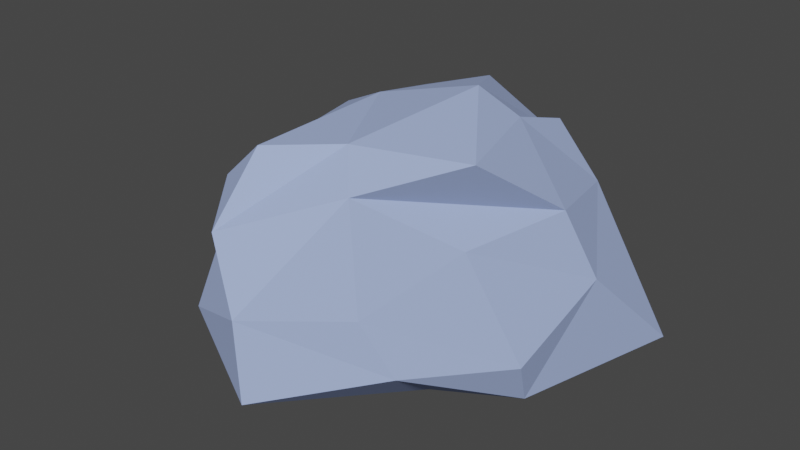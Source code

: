 # Source: lowpolyrock.blend  (saved by Blender 2.83.10; exported with 4.5.12 LTS)
import bpy
from mathutils import Matrix  # noqa: F401  (used for matrix-valued properties, if any)

bpy.ops.wm.read_factory_settings(use_empty=True)
scene = bpy.context.scene
scene.name = 'Scene'

# ---- collections
col_collection = bpy.data.collections.new('Collection'); scene.collection.children.link(col_collection)

# ---- materials (node trees are filled in below, after node groups)
mat_material_001 = bpy.data.materials.new('Material.001')
mat_material_001.use_transparent_shadow = False

# ---- material node trees
mat_material_001.use_nodes = True; mat_material_001.node_tree.nodes.clear()
_N = mat_material_001.node_tree.nodes; _L = mat_material_001.node_tree.links
n0 = _N.new('ShaderNodeBsdfPrincipled'); n0.name = 'Principled BSDF'; n0.location = (10, 300)
n0.distribution = 'GGX'
n0.subsurface_method = 'BURLEY'
n0.inputs[0].default_value = (0.3689, 0.4707, 0.8, 1.0)
n0.inputs[2].default_value = 1.0
n0.inputs[3].default_value = 1.45
n0.inputs[27].default_value = (0.0, 0.0, 0.0, 1.0)
n0.inputs[28].default_value = 1.0
n1 = _N.new('ShaderNodeOutputMaterial'); n1.name = 'Material Output'; n1.location = (300, 300)
_L.new(n0.outputs[0], n1.inputs[0])
n1.is_active_output = True

# ---- world
world_world = bpy.data.worlds.new('World'); scene.world = world_world
world_world.use_nodes = True; world_world.node_tree.nodes.clear()
_N = world_world.node_tree.nodes; _L = world_world.node_tree.links
n0 = _N.new('ShaderNodeOutputWorld'); n0.name = 'World Output'; n0.location = (300, 300)
n1 = _N.new('ShaderNodeBackground'); n1.name = 'Background'; n1.location = (10, 300)
n1.inputs[0].default_value = (0.05088, 0.05088, 0.05088, 1.0)
_L.new(n1.outputs[0], n0.inputs[0])
n0.is_active_output = True
world_world.color = (0.05088, 0.05088, 0.05088)
world_world.use_sun_shadow = False
world_world.sun_shadow_jitter_overblur = 0.0

# ---- meshes
me_cube = bpy.data.meshes.new('Cube')
me_cube.from_pydata([(0.3552, 0.264, 0.1432), (0.2524, 0.6755, -0.8841), (0.8377, 0.7472, -0.9036), (0.6396, 0.1748, -0.1366), (0.2304, -0.5879, 0.07093), (0.4158, -0.5588, -0.6203), (-0.3462, 0.5723, 0.02897), (-0.6726, 0.05952, -0.898), (-0.6131, 0.5856, -0.579), (-0.4383, -0.5955, -0.2738), (0.5227, -0.254, 0.1633), (0.05212, -0.9843, -0.661), (-0.3101, 0.8819, -0.3321), (0.4996, -0.2681, -0.1803), (0.3095, -0.6405, -0.3723), (-0.1581, 0.01009, -0.8901), (0.2554, 0.3403, -0.8966), (-0.7142, -0.1187, -0.4492), (-0.6596, 0.3063, -0.2585), (-0.001979, -0.9526, -0.3434), (0.2136, 0.1798, 0.2634), (-0.1968, 0.07473, 0.1687), (0.7427, 0.2764, -0.4441), (-0.3057, -0.6611, 0.03015), (-0.7879, -0.3338, -0.8561), (-0.8247, 0.1474, -0.7191), (0.478, 0.6971, -0.2468), (-0.5929, 0.8476, -0.2311), (-0.1459, -0.6492, 0.1857), (0.08672, -0.4308, 0.1825), (-0.1433, -0.8922, -0.06386), (0.2968, -0.2099, -0.9043), (-0.4055, -0.7741, -0.5221), (-0.5887, -0.2188, -0.1059), (-0.5598, 0.2811, -0.01651), (-0.09492, 0.6914, 0.09494), (0.332, 0.597, 0.03048), (0.09479, 0.8971, -0.1654), (0.6409, -0.03451, -0.8886), (0.6821, -0.1384, -0.6739), (0.0751, 0.7782, -0.4401)], [], [(17, 34, 18), (17, 24, 32), (19, 30, 9), (19, 9, 32), (0, 3, 26), (1, 38, 16), (22, 38, 2), (14, 5, 39), (9, 23, 33), (33, 23, 28), (23, 30, 28), (7, 24, 25), (7, 1, 15), (32, 9, 17), (12, 8, 27), (27, 18, 34), (27, 25, 18), (27, 8, 25), (27, 34, 6), (21, 28, 29), (20, 0, 37), (37, 0, 36), (5, 19, 11), (35, 6, 21), (37, 35, 20), (21, 6, 34), (40, 1, 8), (7, 15, 24), (38, 31, 16), (16, 31, 15), (24, 15, 31), (9, 33, 17), (17, 33, 34), (17, 18, 25), (4, 30, 19), (14, 19, 5), (14, 4, 19), (11, 19, 32), (20, 21, 29), (35, 21, 20), (10, 29, 4), (0, 20, 10), (3, 13, 22), (13, 3, 4), (22, 26, 3), (0, 26, 36), (1, 2, 38), (9, 30, 23), (1, 40, 26, 2), (25, 24, 17), (7, 25, 8), (15, 1, 16), (7, 8, 1), (26, 22, 2), (4, 14, 13), (12, 27, 6), (4, 29, 30), (29, 28, 30), (10, 3, 0), (10, 4, 3), (33, 21, 34), (6, 37, 12), (5, 31, 38), (38, 39, 5), (39, 38, 22), (39, 22, 13), (14, 39, 13), (12, 37, 40), (40, 37, 26), (26, 37, 36), (12, 40, 8), (10, 20, 29), (28, 21, 33), (11, 24, 31), (11, 32, 24), (35, 37, 6), (5, 11, 31)])
_uv = me_cube.uv_layers.new(name='UVMap')
_uv.uv.foreach_set('vector', [0.4603, 0.1074, 0.5732, 0.1277, 0.5152, 0.1734, 0.4603, 0.1074, 0.4253, 0.08489, 0.4309, 0.04712, 0.4978, 0.883, 0.5657, 0.9106, 0.5146, 0.9646, 0.4978, 0.883, 0.5146, 0.9646, 0.4226, 0.9691, 0.6175, 0.582, 0.5259, 0.603, 0.503, 0.4673, 0.2761, 0.5182, 0.3502, 0.5452, 0.2984, 0.5669, 0.3708, 0.5428, 0.3502, 0.5452, 0.3464, 0.532, 0.4681, 0.7428, 0.4035, 0.7176, 0.406, 0.644, 0.5797, 0.0181, 0.5978, 0.03301, 0.5877, 0.04835, 0.6119, 0.04669, 0.5978, 0.03301, 0.6194, 0.04279, 0.5978, 0.03301, 0.6026, 0.02441, 0.6104, 0.03214, 0.1683, 0.6112, 0.1798, 0.6751, 0.132, 0.6009, 0.1683, 0.6112, 0.2761, 0.5182, 0.2416, 0.6205, 0.4226, 0.9691, 0.5146, 0.9646, 0.4454, 0.9992, 0.505, 0.3182, 0.4367, 0.2446, 0.5067, 0.2527, 0.5067, 0.2527, 0.5152, 0.1734, 0.5818, 0.2196, 0.5067, 0.2527, 0.4245, 0.1586, 0.5152, 0.1734, 0.5067, 0.2527, 0.4226, 0.2214, 0.4245, 0.1586, 0.5067, 0.2527, 0.5782, 0.2357, 0.5782, 0.2423, 0.7947, 0.6098, 0.796, 0.7093, 0.7236, 0.6782, 0.7024, 0.5995, 0.6175, 0.582, 0.7447, 0.5102, 0.7447, 0.5102, 0.6175, 0.582, 0.642, 0.5432, 0.3216, 0.746, 0.2449, 0.7487, 0.2218, 0.74, 0.7548, 0.5373, 0.807, 0.5338, 0.7947, 0.6098, 0.7447, 0.5102, 0.7548, 0.5373, 0.7024, 0.5995, 0.7947, 0.6098, 0.807, 0.5338, 0.8335, 0.5357, 0.4504, 0.3641, 0.4255, 0.3424, 0.4367, 0.2446, 0.1683, 0.6112, 0.2416, 0.6205, 0.1798, 0.6751, 0.3521, 0.6314, 0.2895, 0.6531, 0.2984, 0.5669, 0.2984, 0.5669, 0.2895, 0.6531, 0.2416, 0.6205, 0.1798, 0.6751, 0.2416, 0.6205, 0.2895, 0.6531, 0.5454, 0.05878, 0.5799, 0.1071, 0.4603, 0.1074, 0.4603, 0.1074, 0.5799, 0.1071, 0.5732, 0.1277, 0.4603, 0.1074, 0.5152, 0.1734, 0.4245, 0.1586, 0.5353, 0.7431, 0.5782, 0.8742, 0.4978, 0.883, 0.4681, 0.7428, 0.4978, 0.883, 0.4258, 0.7592, 0.4681, 0.7428, 0.5353, 0.7431, 0.4978, 0.883, 0.4218, 0.907, 0.4978, 0.883, 0.4226, 0.9691, 0.7024, 0.5995, 0.7947, 0.6098, 0.7236, 0.6782, 0.7548, 0.5373, 0.7947, 0.6098, 0.7024, 0.5995, 0.6302, 0.6519, 0.7236, 0.6782, 0.6554, 0.7107, 0.6175, 0.582, 0.7024, 0.5995, 0.6302, 0.6519, 0.5259, 0.603, 0.4857, 0.6685, 0.4431, 0.5774, 0.4857, 0.6685, 0.5259, 0.603, 0.5353, 0.7431, 0.4431, 0.5774, 0.503, 0.4673, 0.5259, 0.603, 0.5815, 0.4967, 0.5782, 0.4914, 0.5926, 0.4711, 0.2761, 0.5182, 0.3464, 0.532, 0.3502, 0.5452, 0.5797, 0.0181, 0.589, 0.01073, 0.5978, 0.03301, 0.2761, 0.5182, 0.284, 0.5038, 0.3364, 0.5172, 0.3464, 0.532, 0.132, 0.6009, 0.1798, 0.6751, 0.1269, 0.6401, 0.1683, 0.6112, 0.132, 0.6009, 0.1316, 0.5467, 0.2416, 0.6205, 0.2761, 0.5182, 0.2984, 0.5669, 0.1683, 0.6112, 0.1755, 0.5184, 0.2761, 0.5182, 0.503, 0.4673, 0.4431, 0.5774, 0.4217, 0.5093, 0.5353, 0.7431, 0.4681, 0.7428, 0.4857, 0.6685, 0.505, 0.3182, 0.5067, 0.2527, 0.5706, 0.2872, 0.6701, 0.7215, 0.7236, 0.6782, 0.7435, 0.7305, 0.7236, 0.6782, 0.796, 0.7093, 0.7435, 0.7305, 0.6302, 0.6519, 0.5259, 0.603, 0.6175, 0.582, 0.6302, 0.6519, 0.5957, 0.7033, 0.5259, 0.603, 0.8589, 0.65, 0.7947, 0.6098, 0.8573, 0.5548, 0.807, 0.5338, 0.7447, 0.5102, 0.7895, 0.5011, 0.3216, 0.746, 0.2895, 0.6531, 0.3521, 0.6314, 0.3521, 0.6314, 0.406, 0.644, 0.4035, 0.7176, 0.406, 0.644, 0.3521, 0.6314, 0.4431, 0.5774, 0.406, 0.644, 0.4431, 0.5774, 0.4857, 0.6685, 0.4681, 0.7428, 0.406, 0.644, 0.4857, 0.6685, 0.505, 0.3182, 0.575, 0.3642, 0.4504, 0.3641, 0.4504, 0.3641, 0.575, 0.3642, 0.503, 0.4673, 0.503, 0.4673, 0.575, 0.3642, 0.576, 0.4922, 0.505, 0.3182, 0.4504, 0.3641, 0.4367, 0.2446, 0.6302, 0.6519, 0.7024, 0.5995, 0.7236, 0.6782, 0.6194, 0.04279, 0.625, 0.04675, 0.6119, 0.04669, 0.2218, 0.74, 0.1798, 0.6751, 0.2895, 0.6531, 0.2218, 0.74, 0.1722, 0.721, 0.1798, 0.6751, 0.7548, 0.5373, 0.7447, 0.5102, 0.807, 0.5338, 0.3216, 0.746, 0.2218, 0.74, 0.2895, 0.6531])
me_cube.materials.append(mat_material_001)
me_cube.use_remesh_preserve_volume = False
me_cube.use_remesh_preserve_attributes = False
me_cube.use_mirror_vertex_groups = False
me_cube.update()

# ---- objects
ob_cube = bpy.data.objects.new('Cube', me_cube)

# ---- transforms, parenting, visibility, modifiers, constraints
ob_cube.location = (0.0, 0.0, 0.0)
ob_cube.scale = (0.4461, 0.4461, 0.4461)
ob_cube.lock_rotations_4d = False
ob_cube.empty_display_type = 'ARROWS'
ob_cube.lineart.crease_threshold = 0.0

# ---- collection membership
col_collection.objects.link(ob_cube)

# ---- scene / render settings (as saved in the file)
scene.frame_start = 1; scene.frame_end = 250; scene.frame_set(1)
scene.render.engine = 'BLENDER_EEVEE_NEXT'
scene.cycles.use_denoising = False
scene.cycles.samples = 128
scene.cycles.sampling_pattern = 'TABULATED_SOBOL'
scene.cycles.use_adaptive_sampling = False
scene.cycles.use_light_tree = False
scene.view_settings.view_transform = 'Filmic'
bpy.context.view_layer.update()

# ---- added for rendering (the .blend has no active camera and no usable light): camera, sun
cam_auto = bpy.data.cameras.new('AutoCamera')
cam_auto.lens = 50.0
cam_auto.sensor_width = 36.0
cam_auto.clip_end = 1000.0
ob_auto_camera = bpy.data.objects.new('AutoCamera', cam_auto)
scene.collection.objects.link(ob_auto_camera)
ob_auto_camera.location = (1.14585, -1.39099, 0.771397)
ob_auto_camera.rotation_euler = (1.09748, -7.21219e-08, 0.694738)
scene.camera = ob_auto_camera
light_auto_sun = bpy.data.lights.new('AutoSun', 'SUN')
light_auto_sun.energy = 3.0
light_auto_sun.angle = 0.0523599
ob_auto_sun = bpy.data.objects.new('AutoSun', light_auto_sun)
scene.collection.objects.link(ob_auto_sun)
ob_auto_sun.rotation_euler = (0.872665, 0.174533, 0.523599)
bpy.context.view_layer.update()

